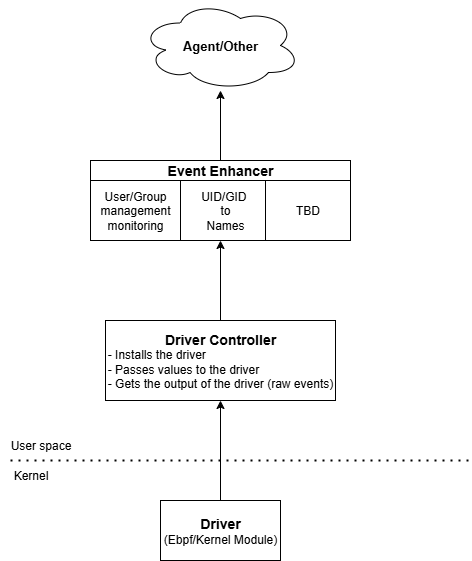

The diagram above was exported from draw.io. Its source (the exported page's mxGraphModel, read from the mxfile embedded in the PNG):
<mxGraphModel dx="1426" dy="743" grid="1" gridSize="10" guides="1" tooltips="1" connect="1" arrows="1" fold="1" page="1" pageScale="1" pageWidth="850" pageHeight="1100" math="0" shadow="0">
  <root>
    <mxCell id="0" />
    <mxCell id="1" parent="0" />
    <mxCell id="LXgroInsOLFR_4Gi0bkj-1" value="&lt;b&gt;&lt;font style=&quot;font-size: 14px;&quot;&gt;Driver &lt;/font&gt;&lt;/b&gt;&lt;br&gt;(Ebpf/Kernel Module)" style="rounded=0;whiteSpace=wrap;html=1;" vertex="1" parent="1">
      <mxGeometry x="340" y="520" width="120" height="60" as="geometry" />
    </mxCell>
    <mxCell id="LXgroInsOLFR_4Gi0bkj-2" value="" style="endArrow=classic;html=1;rounded=0;exitX=0.5;exitY=0;exitDx=0;exitDy=0;entryX=0.5;entryY=1;entryDx=0;entryDy=0;" edge="1" parent="1" source="LXgroInsOLFR_4Gi0bkj-1" target="LXgroInsOLFR_4Gi0bkj-7">
      <mxGeometry width="50" height="50" relative="1" as="geometry">
        <mxPoint x="400" y="510" as="sourcePoint" />
        <mxPoint x="400" y="400" as="targetPoint" />
      </mxGeometry>
    </mxCell>
    <mxCell id="LXgroInsOLFR_4Gi0bkj-3" value="" style="endArrow=none;dashed=1;html=1;dashPattern=1 3;strokeWidth=2;rounded=0;" edge="1" parent="1">
      <mxGeometry width="50" height="50" relative="1" as="geometry">
        <mxPoint x="190" y="480" as="sourcePoint" />
        <mxPoint x="650" y="480" as="targetPoint" />
      </mxGeometry>
    </mxCell>
    <mxCell id="LXgroInsOLFR_4Gi0bkj-4" value="Kernel" style="text;html=1;align=center;verticalAlign=middle;resizable=0;points=[];autosize=1;strokeColor=none;fillColor=none;" vertex="1" parent="1">
      <mxGeometry x="180" y="480" width="60" height="30" as="geometry" />
    </mxCell>
    <mxCell id="LXgroInsOLFR_4Gi0bkj-6" value="User space" style="text;html=1;align=center;verticalAlign=middle;resizable=0;points=[];autosize=1;strokeColor=none;fillColor=none;" vertex="1" parent="1">
      <mxGeometry x="180" y="450" width="80" height="30" as="geometry" />
    </mxCell>
    <mxCell id="LXgroInsOLFR_4Gi0bkj-21" style="edgeStyle=orthogonalEdgeStyle;rounded=0;orthogonalLoop=1;jettySize=auto;html=1;" edge="1" parent="1" source="LXgroInsOLFR_4Gi0bkj-7">
      <mxGeometry relative="1" as="geometry">
        <mxPoint x="400" y="260" as="targetPoint" />
      </mxGeometry>
    </mxCell>
    <mxCell id="LXgroInsOLFR_4Gi0bkj-7" value="&lt;font style=&quot;font-size: 14px;&quot;&gt;&lt;b style=&quot;&quot;&gt;Driver Controller&lt;/b&gt;&lt;br&gt;&lt;/font&gt;&lt;div style=&quot;text-align: left;&quot;&gt;&lt;span style=&quot;background-color: transparent; color: light-dark(rgb(0, 0, 0), rgb(255, 255, 255));&quot;&gt;- Installs the driver&lt;/span&gt;&lt;/div&gt;&lt;span style=&quot;background-color: transparent; color: light-dark(rgb(0, 0, 0), rgb(255, 255, 255));&quot;&gt;&lt;div style=&quot;text-align: left;&quot;&gt;&lt;span style=&quot;background-color: transparent; color: light-dark(rgb(0, 0, 0), rgb(255, 255, 255));&quot;&gt;- Passes values to the driver&lt;/span&gt;&lt;/div&gt;&lt;/span&gt;&lt;span style=&quot;background-color: transparent; color: light-dark(rgb(0, 0, 0), rgb(255, 255, 255));&quot;&gt;&lt;div style=&quot;text-align: left;&quot;&gt;&lt;span style=&quot;background-color: transparent; color: light-dark(rgb(0, 0, 0), rgb(255, 255, 255));&quot;&gt;- Gets the output of the driver (raw events)&lt;/span&gt;&lt;/div&gt;&lt;/span&gt;" style="rounded=0;whiteSpace=wrap;html=1;" vertex="1" parent="1">
      <mxGeometry x="285" y="340" width="230" height="80" as="geometry" />
    </mxCell>
    <mxCell id="LXgroInsOLFR_4Gi0bkj-15" value="" style="rounded=0;whiteSpace=wrap;html=1;" vertex="1" parent="1">
      <mxGeometry x="270" y="180" width="260" height="80" as="geometry" />
    </mxCell>
    <mxCell id="LXgroInsOLFR_4Gi0bkj-17" value="User/Group&lt;br&gt;management&lt;br&gt;monitoring" style="rounded=0;whiteSpace=wrap;html=1;" vertex="1" parent="1">
      <mxGeometry x="270" y="200" width="90" height="60" as="geometry" />
    </mxCell>
    <mxCell id="LXgroInsOLFR_4Gi0bkj-18" value="UID/GID&amp;nbsp;&lt;br&gt;to&lt;br&gt;Names" style="rounded=0;whiteSpace=wrap;html=1;" vertex="1" parent="1">
      <mxGeometry x="360" y="200" width="90" height="60" as="geometry" />
    </mxCell>
    <mxCell id="LXgroInsOLFR_4Gi0bkj-19" value="TBD" style="rounded=0;whiteSpace=wrap;html=1;" vertex="1" parent="1">
      <mxGeometry x="445" y="200" width="85" height="60" as="geometry" />
    </mxCell>
    <mxCell id="LXgroInsOLFR_4Gi0bkj-23" style="edgeStyle=orthogonalEdgeStyle;rounded=0;orthogonalLoop=1;jettySize=auto;html=1;" edge="1" parent="1" source="LXgroInsOLFR_4Gi0bkj-11">
      <mxGeometry relative="1" as="geometry">
        <mxPoint x="400" y="110" as="targetPoint" />
      </mxGeometry>
    </mxCell>
    <mxCell id="LXgroInsOLFR_4Gi0bkj-11" value="&lt;b&gt;&lt;font style=&quot;font-size: 14px;&quot;&gt;Event Enhancer&lt;/font&gt;&lt;/b&gt;" style="rounded=0;whiteSpace=wrap;html=1;strokeColor=default;" vertex="1" parent="1">
      <mxGeometry x="270" y="180" width="260" height="20" as="geometry" />
    </mxCell>
    <mxCell id="LXgroInsOLFR_4Gi0bkj-22" value="&lt;b&gt;&lt;font style=&quot;font-size: 13px;&quot;&gt;Agent/Other&lt;/font&gt;&lt;/b&gt;" style="ellipse;shape=cloud;whiteSpace=wrap;html=1;" vertex="1" parent="1">
      <mxGeometry x="320" y="20" width="160" height="90" as="geometry" />
    </mxCell>
  </root>
</mxGraphModel>